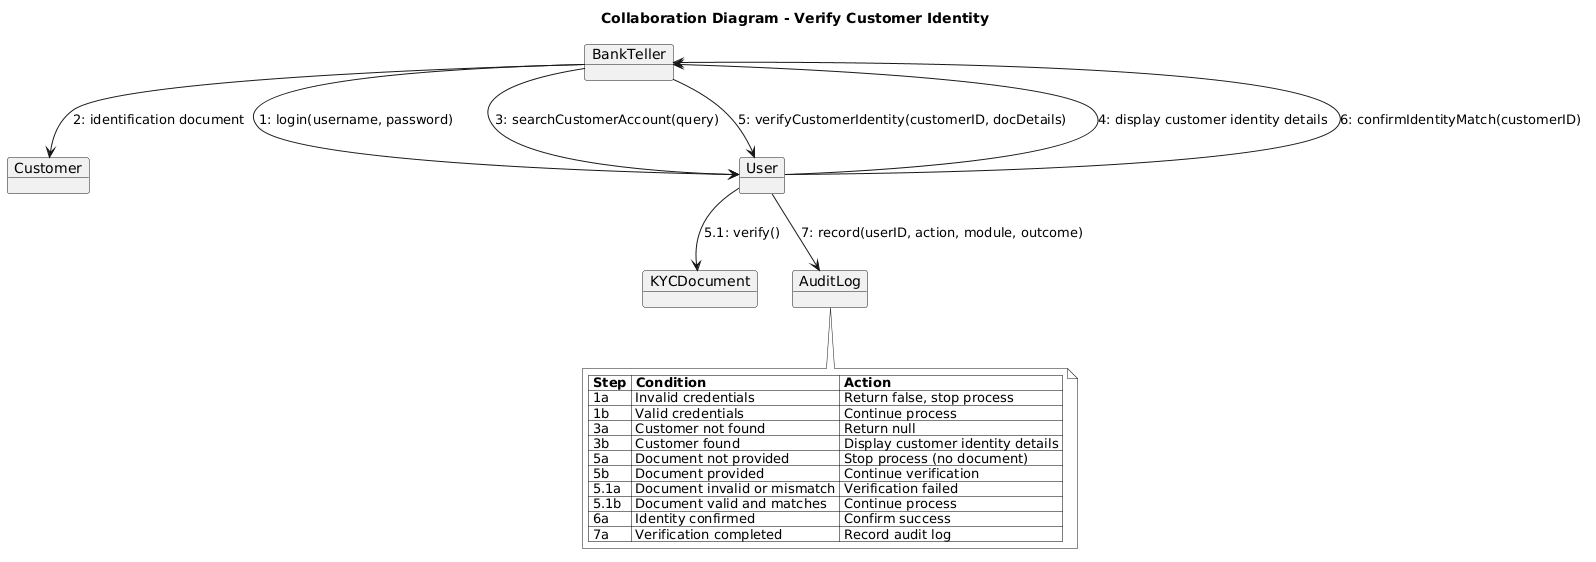

The diagram above was rendered by PlantUML. Its source (embedded in the PNG):
@startuml
title Collaboration Diagram - Verify Customer Identity

skinparam monochrome true
skinparam shadowing false
skinparam linetype spline

object BankTeller
object Customer
object User
object KYCDocument
object AuditLog

BankTeller --> User : 1: login(username, password)

BankTeller --> Customer : 2: identification document

BankTeller --> User : 3: searchCustomerAccount(query)

User --> BankTeller : 4: display customer identity details

BankTeller --> User : 5: verifyCustomerIdentity(customerID, docDetails)

User --> KYCDocument : 5.1: verify()

User --> BankTeller : 6: confirmIdentityMatch(customerID)

User --> AuditLog : 7: record(userID, action, module, outcome)


note bottom
|= Step |= Condition |= Action |
| 1a | Invalid credentials | Return false, stop process |
| 1b | Valid credentials | Continue process |
| 3a | Customer not found | Return null |
| 3b | Customer found | Display customer identity details |
| 5a | Document not provided | Stop process (no document) |
| 5b | Document provided | Continue verification |
| 5.1a | Document invalid or mismatch | Verification failed |
| 5.1b | Document valid and matches | Continue process |
| 6a | Identity confirmed | Confirm success |
| 7a | Verification completed | Record audit log |
end note
@enduml